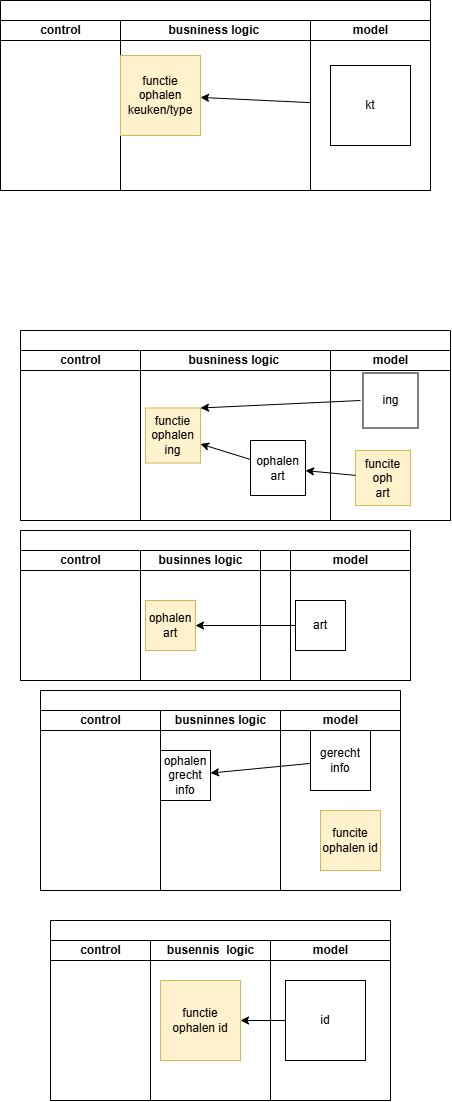

The diagram above was exported from draw.io. Its source (the exported page's mxGraphModel, read from the mxfile embedded in the PNG):
<mxGraphModel dx="1737" dy="1113" grid="1" gridSize="10" guides="1" tooltips="1" connect="1" arrows="1" fold="1" page="1" pageScale="1" pageWidth="850" pageHeight="1100" math="0" shadow="0">
  <root>
    <mxCell id="0" />
    <mxCell id="1" parent="0" />
    <mxCell id="iwDN56KbG98wsubA28A3-1" value="" style="swimlane;html=1;childLayout=stackLayout;resizeParent=1;resizeParentMax=0;startSize=20;whiteSpace=wrap;" parent="1" vertex="1">
      <mxGeometry x="140" y="30" width="430" height="190" as="geometry" />
    </mxCell>
    <mxCell id="iwDN56KbG98wsubA28A3-2" value="control" style="swimlane;html=1;startSize=20;" parent="iwDN56KbG98wsubA28A3-1" vertex="1">
      <mxGeometry y="20" width="120" height="170" as="geometry" />
    </mxCell>
    <mxCell id="iwDN56KbG98wsubA28A3-3" value="busniness logic&amp;nbsp;" style="swimlane;html=1;startSize=20;" parent="iwDN56KbG98wsubA28A3-1" vertex="1">
      <mxGeometry x="120" y="20" width="190" height="170" as="geometry" />
    </mxCell>
    <mxCell id="iwDN56KbG98wsubA28A3-5" value="functie ophalen keuken/type" style="whiteSpace=wrap;html=1;aspect=fixed;fillColor=#fff2cc;strokeColor=#d6b656;" parent="iwDN56KbG98wsubA28A3-3" vertex="1">
      <mxGeometry y="35" width="80" height="80" as="geometry" />
    </mxCell>
    <mxCell id="ywolPmGM-Ibwa1zfUdey-3" value="" style="edgeStyle=none;html=1;" parent="iwDN56KbG98wsubA28A3-1" source="iwDN56KbG98wsubA28A3-4" target="iwDN56KbG98wsubA28A3-5" edge="1">
      <mxGeometry relative="1" as="geometry" />
    </mxCell>
    <mxCell id="iwDN56KbG98wsubA28A3-4" value="model" style="swimlane;html=1;startSize=20;" parent="iwDN56KbG98wsubA28A3-1" vertex="1">
      <mxGeometry x="310" y="20" width="120" height="170" as="geometry" />
    </mxCell>
    <mxCell id="ywolPmGM-Ibwa1zfUdey-2" value="kt" style="whiteSpace=wrap;html=1;aspect=fixed;" parent="iwDN56KbG98wsubA28A3-4" vertex="1">
      <mxGeometry x="20" y="45" width="80" height="80" as="geometry" />
    </mxCell>
    <mxCell id="iwDN56KbG98wsubA28A3-6" value="" style="swimlane;html=1;childLayout=stackLayout;resizeParent=1;resizeParentMax=0;startSize=20;whiteSpace=wrap;" parent="1" vertex="1">
      <mxGeometry x="160" y="360" width="430" height="190" as="geometry" />
    </mxCell>
    <mxCell id="iwDN56KbG98wsubA28A3-7" value="control" style="swimlane;html=1;startSize=20;" parent="iwDN56KbG98wsubA28A3-6" vertex="1">
      <mxGeometry y="20" width="120" height="170" as="geometry" />
    </mxCell>
    <mxCell id="iwDN56KbG98wsubA28A3-8" value="busniness logic&amp;nbsp;" style="swimlane;html=1;startSize=20;" parent="iwDN56KbG98wsubA28A3-6" vertex="1">
      <mxGeometry x="120" y="20" width="190" height="170" as="geometry" />
    </mxCell>
    <mxCell id="iwDN56KbG98wsubA28A3-9" value="functie ophalen ing" style="whiteSpace=wrap;html=1;aspect=fixed;fillColor=#fff2cc;strokeColor=#d6b656;" parent="iwDN56KbG98wsubA28A3-8" vertex="1">
      <mxGeometry x="5" y="57.5" width="55" height="55" as="geometry" />
    </mxCell>
    <mxCell id="ywolPmGM-Ibwa1zfUdey-8" value="" style="edgeStyle=none;html=1;" parent="iwDN56KbG98wsubA28A3-8" source="ywolPmGM-Ibwa1zfUdey-4" target="iwDN56KbG98wsubA28A3-9" edge="1">
      <mxGeometry relative="1" as="geometry" />
    </mxCell>
    <mxCell id="ywolPmGM-Ibwa1zfUdey-4" value="ophalen art" style="whiteSpace=wrap;html=1;aspect=fixed;" parent="iwDN56KbG98wsubA28A3-8" vertex="1">
      <mxGeometry x="110" y="90" width="55" height="55" as="geometry" />
    </mxCell>
    <mxCell id="iwDN56KbG98wsubA28A3-10" value="model" style="swimlane;html=1;startSize=20;" parent="iwDN56KbG98wsubA28A3-6" vertex="1">
      <mxGeometry x="310" y="20" width="120" height="170" as="geometry" />
    </mxCell>
    <mxCell id="ywolPmGM-Ibwa1zfUdey-6" value="ing" style="whiteSpace=wrap;html=1;aspect=fixed;" parent="iwDN56KbG98wsubA28A3-10" vertex="1">
      <mxGeometry x="32.5" y="22.5" width="55" height="55" as="geometry" />
    </mxCell>
    <mxCell id="ywolPmGM-Ibwa1zfUdey-5" value="funcite oph&lt;div&gt;art&lt;/div&gt;" style="whiteSpace=wrap;html=1;aspect=fixed;fillColor=#fff2cc;strokeColor=#d6b656;" parent="iwDN56KbG98wsubA28A3-10" vertex="1">
      <mxGeometry x="25" y="100" width="55" height="55" as="geometry" />
    </mxCell>
    <mxCell id="ywolPmGM-Ibwa1zfUdey-9" value="" style="endArrow=classic;html=1;entryX=1;entryY=0;entryDx=0;entryDy=0;" parent="iwDN56KbG98wsubA28A3-10" target="iwDN56KbG98wsubA28A3-9" edge="1">
      <mxGeometry width="50" height="50" relative="1" as="geometry">
        <mxPoint x="30" y="50" as="sourcePoint" />
        <mxPoint x="80" as="targetPoint" />
      </mxGeometry>
    </mxCell>
    <mxCell id="ywolPmGM-Ibwa1zfUdey-7" value="" style="edgeStyle=none;html=1;" parent="iwDN56KbG98wsubA28A3-6" source="ywolPmGM-Ibwa1zfUdey-5" target="ywolPmGM-Ibwa1zfUdey-4" edge="1">
      <mxGeometry relative="1" as="geometry" />
    </mxCell>
    <mxCell id="ywolPmGM-Ibwa1zfUdey-10" value="" style="swimlane;html=1;childLayout=stackLayout;resizeParent=1;resizeParentMax=0;startSize=20;whiteSpace=wrap;" parent="1" vertex="1">
      <mxGeometry x="160" y="560" width="390" height="150" as="geometry" />
    </mxCell>
    <mxCell id="ywolPmGM-Ibwa1zfUdey-11" value="control" style="swimlane;html=1;startSize=20;" parent="ywolPmGM-Ibwa1zfUdey-10" vertex="1">
      <mxGeometry y="20" width="120" height="130" as="geometry" />
    </mxCell>
    <mxCell id="ywolPmGM-Ibwa1zfUdey-12" value="businnes logic" style="swimlane;html=1;startSize=20;" parent="ywolPmGM-Ibwa1zfUdey-10" vertex="1">
      <mxGeometry x="120" y="20" width="120" height="130" as="geometry" />
    </mxCell>
    <mxCell id="ywolPmGM-Ibwa1zfUdey-14" value="ophalen&lt;div&gt;art&lt;/div&gt;" style="whiteSpace=wrap;html=1;aspect=fixed;fillColor=#fff2cc;strokeColor=#d6b656;" parent="ywolPmGM-Ibwa1zfUdey-12" vertex="1">
      <mxGeometry x="5" y="50" width="50" height="50" as="geometry" />
    </mxCell>
    <mxCell id="ywolPmGM-Ibwa1zfUdey-13" value="model" style="swimlane;html=1;startSize=20;" parent="ywolPmGM-Ibwa1zfUdey-10" vertex="1">
      <mxGeometry x="240" y="20" width="150" height="130" as="geometry" />
    </mxCell>
    <mxCell id="ywolPmGM-Ibwa1zfUdey-15" value="model" style="swimlane;html=1;startSize=20;" parent="ywolPmGM-Ibwa1zfUdey-13" vertex="1">
      <mxGeometry x="30" width="120" height="130" as="geometry" />
    </mxCell>
    <mxCell id="ywolPmGM-Ibwa1zfUdey-16" value="art" style="whiteSpace=wrap;html=1;aspect=fixed;" parent="ywolPmGM-Ibwa1zfUdey-15" vertex="1">
      <mxGeometry x="5" y="50" width="50" height="50" as="geometry" />
    </mxCell>
    <mxCell id="ywolPmGM-Ibwa1zfUdey-17" value="" style="edgeStyle=none;html=1;" parent="ywolPmGM-Ibwa1zfUdey-10" source="ywolPmGM-Ibwa1zfUdey-16" target="ywolPmGM-Ibwa1zfUdey-14" edge="1">
      <mxGeometry relative="1" as="geometry" />
    </mxCell>
    <mxCell id="5a_vGvQxUw9yEeVFg2px-1" value="" style="swimlane;html=1;childLayout=stackLayout;resizeParent=1;resizeParentMax=0;startSize=20;whiteSpace=wrap;" parent="1" vertex="1">
      <mxGeometry x="180" y="720" width="360" height="200" as="geometry" />
    </mxCell>
    <mxCell id="5a_vGvQxUw9yEeVFg2px-2" value="control" style="swimlane;html=1;startSize=20;" parent="5a_vGvQxUw9yEeVFg2px-1" vertex="1">
      <mxGeometry y="20" width="120" height="180" as="geometry" />
    </mxCell>
    <mxCell id="5a_vGvQxUw9yEeVFg2px-3" value="busninnes logic" style="swimlane;html=1;startSize=20;" parent="5a_vGvQxUw9yEeVFg2px-1" vertex="1">
      <mxGeometry x="120" y="20" width="120" height="180" as="geometry" />
    </mxCell>
    <mxCell id="5a_vGvQxUw9yEeVFg2px-5" value="ophalen grecht info" style="whiteSpace=wrap;html=1;aspect=fixed;" parent="5a_vGvQxUw9yEeVFg2px-3" vertex="1">
      <mxGeometry y="40" width="50" height="50" as="geometry" />
    </mxCell>
    <mxCell id="5a_vGvQxUw9yEeVFg2px-4" value="model" style="swimlane;html=1;startSize=20;" parent="5a_vGvQxUw9yEeVFg2px-1" vertex="1">
      <mxGeometry x="240" y="20" width="120" height="180" as="geometry" />
    </mxCell>
    <mxCell id="5a_vGvQxUw9yEeVFg2px-6" value="gerecht info" style="whiteSpace=wrap;html=1;aspect=fixed;" parent="5a_vGvQxUw9yEeVFg2px-4" vertex="1">
      <mxGeometry x="30" y="20" width="60" height="60" as="geometry" />
    </mxCell>
    <mxCell id="p9nKU-KH6Hhd2EcPsBi4-9" value="funcite ophalen id" style="whiteSpace=wrap;html=1;aspect=fixed;fillColor=#fff2cc;strokeColor=#d6b656;" vertex="1" parent="5a_vGvQxUw9yEeVFg2px-4">
      <mxGeometry x="40" y="100" width="60" height="60" as="geometry" />
    </mxCell>
    <mxCell id="5a_vGvQxUw9yEeVFg2px-7" value="" style="edgeStyle=none;html=1;" parent="5a_vGvQxUw9yEeVFg2px-1" source="5a_vGvQxUw9yEeVFg2px-6" target="5a_vGvQxUw9yEeVFg2px-5" edge="1">
      <mxGeometry relative="1" as="geometry" />
    </mxCell>
    <mxCell id="p9nKU-KH6Hhd2EcPsBi4-1" value="" style="swimlane;html=1;childLayout=stackLayout;resizeParent=1;resizeParentMax=0;startSize=20;whiteSpace=wrap;" vertex="1" parent="1">
      <mxGeometry x="190" y="950" width="340" height="180" as="geometry" />
    </mxCell>
    <mxCell id="p9nKU-KH6Hhd2EcPsBi4-2" value="control" style="swimlane;html=1;startSize=20;" vertex="1" parent="p9nKU-KH6Hhd2EcPsBi4-1">
      <mxGeometry y="20" width="100" height="160" as="geometry" />
    </mxCell>
    <mxCell id="p9nKU-KH6Hhd2EcPsBi4-3" value="busennis&amp;nbsp; logic" style="swimlane;html=1;startSize=20;" vertex="1" parent="p9nKU-KH6Hhd2EcPsBi4-1">
      <mxGeometry x="100" y="20" width="120" height="160" as="geometry" />
    </mxCell>
    <mxCell id="p9nKU-KH6Hhd2EcPsBi4-5" value="functie ophalen id" style="whiteSpace=wrap;html=1;aspect=fixed;fillColor=#fff2cc;strokeColor=#d6b656;" vertex="1" parent="p9nKU-KH6Hhd2EcPsBi4-3">
      <mxGeometry x="10" y="40" width="80" height="80" as="geometry" />
    </mxCell>
    <mxCell id="p9nKU-KH6Hhd2EcPsBi4-4" value="model" style="swimlane;html=1;startSize=20;" vertex="1" parent="p9nKU-KH6Hhd2EcPsBi4-1">
      <mxGeometry x="220" y="20" width="120" height="160" as="geometry" />
    </mxCell>
    <mxCell id="p9nKU-KH6Hhd2EcPsBi4-7" value="id" style="whiteSpace=wrap;html=1;aspect=fixed;" vertex="1" parent="p9nKU-KH6Hhd2EcPsBi4-4">
      <mxGeometry x="15" y="40" width="80" height="80" as="geometry" />
    </mxCell>
    <mxCell id="p9nKU-KH6Hhd2EcPsBi4-8" value="" style="edgeStyle=none;html=1;" edge="1" parent="p9nKU-KH6Hhd2EcPsBi4-1" source="p9nKU-KH6Hhd2EcPsBi4-7" target="p9nKU-KH6Hhd2EcPsBi4-5">
      <mxGeometry relative="1" as="geometry" />
    </mxCell>
  </root>
</mxGraphModel>